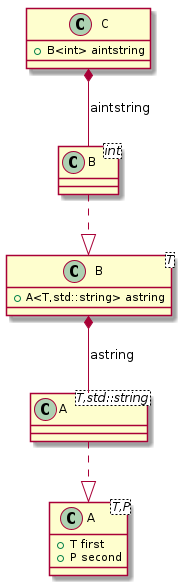

The diagram above was rendered by PlantUML. Its source (embedded in the PNG):
@startuml
class "A<T,P>" as C_0000000109

class "A<T,std::string>" as C_0000000112

class "B<T>" as C_0000000111

class "B<int>" as C_0000000116

class "C" as C_0000000115

class C_0000000109 {
+T first
+P second
}

class C_0000000112 {
}
C_0000000112 ..|> C_0000000109

class C_0000000111 {
+A<T,std::string> astring
}
C_0000000111 *-- C_0000000112 : astring

class C_0000000116 {
}
C_0000000116 ..|> C_0000000111

class C_0000000115 {
+B<int> aintstring
}
C_0000000115 *-- C_0000000116 : aintstring

@enduml